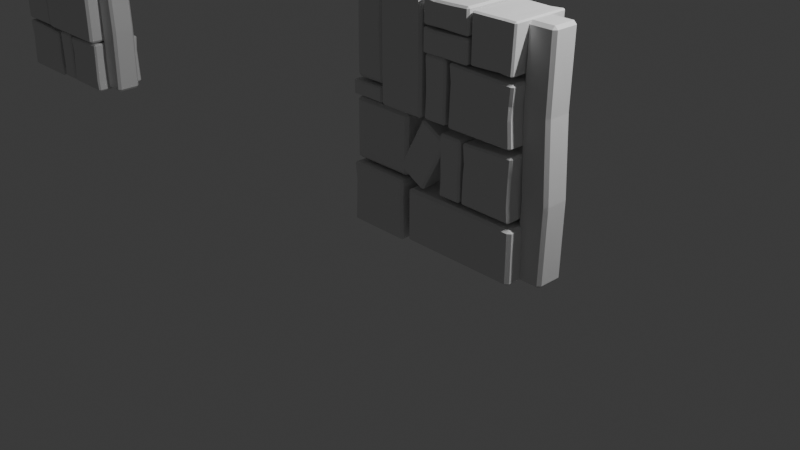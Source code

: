 # Source: House_Models.blend  (saved by Blender 4.5.87; exported with 4.5.12 LTS)
import bpy
from mathutils import Matrix  # noqa: F401  (used for matrix-valued properties, if any)

bpy.ops.wm.read_factory_settings(use_empty=True)
scene = bpy.context.scene
scene.name = 'Scene'

# ---- collections
col_collection = bpy.data.collections.new('Collection'); scene.collection.children.link(col_collection)
col_beams = bpy.data.collections.new('Beams'); scene.collection.children.link(col_beams)
col_plaster_wall_modules = bpy.data.collections.new('Plaster_Wall_Modules'); scene.collection.children.link(col_plaster_wall_modules)
col_stone_walls = bpy.data.collections.new('Stone_Walls'); scene.collection.children.link(col_stone_walls)

# ---- materials (node trees are filled in below, after node groups)
mat_material = bpy.data.materials.new('Material')
mat_material.alpha_threshold = 0.0
mat_material.roughness = 0.5
mat_material.line_color = (0.0, 0.0, 0.0, 1.0)

# ---- material node trees
mat_material.use_nodes = True; mat_material.node_tree.nodes.clear()
_N = mat_material.node_tree.nodes; _L = mat_material.node_tree.links
n0 = _N.new('ShaderNodeOutputMaterial'); n0.name = 'Material Output'; n0.location = (200, 100)
n1 = _N.new('ShaderNodeBsdfPrincipled'); n1.name = 'Principled BSDF'; n1.location = (-200, 100)
n1.inputs[3].default_value = 1.45
_L.new(n1.outputs[0], n0.inputs[0])
n0.is_active_output = True

# ---- world
world_world = bpy.data.worlds.new('World'); scene.world = world_world
world_world.use_nodes = True; world_world.node_tree.nodes.clear()
_N = world_world.node_tree.nodes; _L = world_world.node_tree.links
n0 = _N.new('ShaderNodeOutputWorld'); n0.name = 'World Output'; n0.location = (200, 100)
n1 = _N.new('ShaderNodeBackground'); n1.name = 'Background'; n1.location = (-200, 100)
n1.inputs[0].default_value = (0.05088, 0.05088, 0.05088, 1.0)
_L.new(n1.outputs[0], n0.inputs[0])
n0.is_active_output = True
world_world.color = (0.05088, 0.05088, 0.05088)
world_world.sun_shadow_jitter_overblur = 0.0

# ---- cameras
cam_camera = bpy.data.cameras.new('Camera')
cam_camera.clip_end = 100.0
cam_camera.ortho_scale = 7.314

# ---- lights
light_light = bpy.data.lights.new('Light', 'POINT')
light_light.energy = 1000.0
light_light.shadow_soft_size = 0.1

# ---- meshes
me_cube = bpy.data.meshes.new('Cube')
me_cube.from_pydata([(0.1492, 0.1183, 2.331), (0.1174, 0.1501, 2.331), (0.1182, 0.1182, 2.363), (0.1182, 0.1182, -0.03707), (0.1188, 0.1501, -0.00524), (0.1506, 0.1183, -0.005245), (0.1176, -0.1499, 2.331), (0.1494, -0.1181, 2.331), (0.1182, -0.1182, 2.363), (0.1508, -0.1181, -0.005249), (0.119, -0.1499, -0.00524), (0.1182, -0.1182, -0.03707), (-0.1508, 0.1181, 2.331), (-0.1182, 0.1182, 2.363), (-0.119, 0.1499, 2.331), (-0.1494, 0.1181, -0.005245), (-0.1176, 0.1499, -0.00524), (-0.1182, 0.1182, -0.03707), (-0.1506, -0.1183, 2.331), (-0.1188, -0.1501, 2.331), (-0.1182, -0.1182, 2.363), (-0.1492, -0.1183, -0.00525), (-0.1182, -0.1182, -0.03707), (-0.1174, -0.1501, -0.00524), (0.1306, 0.1204, 1.569), (0.09819, 0.1517, 1.568), (0.1327, 0.1523, 0.7684), (0.1651, 0.121, 0.7698), (-0.09819, -0.1517, 0.7582), (-0.1306, -0.1204, 0.7568), (-0.1651, -0.121, 1.556), (-0.1327, -0.1523, 1.557), (0.1033, -0.1483, 1.568), (0.1346, -0.1159, 1.569), (0.1691, -0.1153, 0.7698), (0.1378, -0.1477, 0.7684), (-0.1378, 0.1477, 1.557), (-0.1691, 0.1153, 1.556), (-0.1346, 0.1159, 0.7568), (-0.1033, 0.1483, 0.7582)], [], [(0, 1, 2), (3, 4, 5), (6, 7, 8), (9, 10, 11), (12, 13, 14), (15, 16, 17), (18, 19, 20), (21, 22, 23), (17, 22, 21, 15), (3, 17, 16, 4), (27, 5, 4, 26), (31, 19, 18, 30), (35, 10, 9, 34), (39, 16, 15, 38), (8, 20, 19, 6), (2, 8, 7, 0), (22, 11, 10, 23), (20, 13, 12, 18), (13, 2, 1, 14), (11, 3, 5, 9), (0, 24, 25, 1), (24, 27, 26, 25), (23, 28, 29, 21), (28, 31, 30, 29), (6, 32, 33, 7), (32, 35, 34, 33), (14, 36, 37, 12), (36, 39, 38, 37), (24, 0, 7, 33), (2, 13, 20, 8), (36, 14, 1, 25), (16, 39, 26, 4), (5, 27, 34, 9), (17, 3, 11, 22), (32, 6, 19, 31), (10, 35, 28, 23), (30, 18, 12, 37), (21, 29, 38, 15), (27, 24, 33, 34), (39, 36, 25, 26), (29, 30, 37, 38), (35, 32, 31, 28)])
_uv = me_cube.uv_layers.new(name='UVMap')
_uv.uv.foreach_set('vector', [0.6217, 0.5265, 0.6232, 0.4748, 0.6515, 0.5265, 0.3485, 0.5265, 0.3768, 0.4748, 0.3783, 0.5265, 0.6232, 0.7752, 0.6217, 0.7235, 0.6515, 0.7235, 0.3783, 0.7235, 0.3768, 0.7752, 0.3485, 0.7235, 0.875, 0.5266, 0.8485, 0.5265, 0.8491, 0.5, 0.125, 0.5266, 0.152, 0.5, 0.1515, 0.5265, 0.875, 0.7236, 0.849, 0.75, 0.8485, 0.7235, 0.1251, 0.7235, 0.1515, 0.7235, 0.1522, 0.75, 0.1515, 0.5265, 0.1515, 0.7235, 0.1251, 0.7235, 0.125, 0.5266, 0.3485, 0.5265, 0.1515, 0.5265, 0.152, 0.5, 0.3768, 0.4748, 0.4583, 0.5265, 0.3783, 0.5265, 0.3768, 0.4748, 0.4583, 0.4734, 0.5418, 0.0, 0.6218, 0.0, 0.6217, 0.02653, 0.5417, 0.02653, 0.4583, 0.7766, 0.3768, 0.7752, 0.3783, 0.7235, 0.4583, 0.7235, 0.4583, 0.2766, 0.3783, 0.2765, 0.3783, 0.2235, 0.4583, 0.2235, 0.6515, 0.7235, 0.8485, 0.7235, 0.849, 0.75, 0.6232, 0.7752, 0.6515, 0.5265, 0.6515, 0.7235, 0.6217, 0.7235, 0.6217, 0.5265, 0.1515, 0.7235, 0.3485, 0.7235, 0.3768, 0.7752, 0.1522, 0.75, 0.8485, 0.7235, 0.8485, 0.5265, 0.875, 0.5266, 0.875, 0.7236, 0.8485, 0.5265, 0.6515, 0.5265, 0.6232, 0.4748, 0.8491, 0.5, 0.3485, 0.7235, 0.3485, 0.5265, 0.3783, 0.5265, 0.3783, 0.7235, 0.6217, 0.5265, 0.5417, 0.5265, 0.5417, 0.4734, 0.6232, 0.4748, 0.5417, 0.5265, 0.4583, 0.5265, 0.4583, 0.4734, 0.5417, 0.4734, 0.3784, 0.0, 0.4583, 0.0, 0.4583, 0.02653, 0.3783, 0.02653, 0.4583, 0.0, 0.5418, 0.0, 0.5417, 0.02653, 0.4583, 0.02653, 0.6232, 0.7752, 0.5417, 0.7766, 0.5417, 0.7235, 0.6217, 0.7235, 0.5417, 0.7766, 0.4583, 0.7766, 0.4583, 0.7235, 0.5417, 0.7235, 0.6217, 0.2765, 0.5417, 0.2766, 0.5417, 0.2235, 0.6217, 0.2235, 0.5417, 0.2766, 0.4583, 0.2766, 0.4583, 0.2235, 0.5417, 0.2235, 0.5417, 0.5265, 0.6217, 0.5265, 0.6217, 0.7235, 0.5417, 0.7235, 0.6515, 0.5265, 0.8485, 0.5265, 0.8485, 0.7235, 0.6515, 0.7235, 0.5417, 0.2766, 0.6217, 0.2765, 0.6232, 0.4748, 0.5417, 0.4734, 0.3783, 0.2765, 0.4583, 0.2766, 0.4583, 0.4734, 0.3768, 0.4748, 0.3783, 0.5265, 0.4583, 0.5265, 0.4583, 0.7235, 0.3783, 0.7235, 0.1515, 0.5265, 0.3485, 0.5265, 0.3485, 0.7235, 0.1515, 0.7235, 0.5417, 0.7766, 0.6232, 0.7752, 0.6217, 0.9735, 0.5417, 0.9734, 0.3768, 0.7752, 0.4583, 0.7766, 0.4583, 0.9734, 0.3783, 0.9735, 0.5417, 0.02653, 0.6217, 0.02653, 0.6217, 0.2235, 0.5417, 0.2235, 0.3783, 0.02653, 0.4583, 0.02653, 0.4583, 0.2235, 0.3783, 0.2235, 0.4583, 0.5265, 0.5417, 0.5265, 0.5417, 0.7235, 0.4583, 0.7235, 0.4583, 0.2766, 0.5417, 0.2766, 0.5417, 0.4734, 0.4583, 0.4734, 0.4583, 0.02653, 0.5417, 0.02653, 0.5417, 0.2235, 0.4583, 0.2235, 0.4583, 0.7766, 0.5417, 0.7766, 0.5417, 0.9734, 0.4583, 0.9734])
me_cube.materials.append(mat_material)
me_cube.use_mirror_vertex_groups = False
me_cube.update()
me_cube_001 = bpy.data.meshes.new('Cube.001')
me_cube_001.from_pydata([(0.1492, 0.1183, 0.7952), (0.1174, 0.1501, 0.7952), (0.1182, 0.1182, 0.827), (0.1182, 0.1182, -0.01328), (0.1188, 0.1501, 0.01855), (0.1506, 0.1183, 0.01855), (0.1176, -0.1499, 0.7952), (0.1494, -0.1181, 0.7952), (0.1182, -0.1182, 0.827), (0.1508, -0.1181, 0.01854), (0.119, -0.1499, 0.01855), (0.1182, -0.1182, -0.01328), (-0.1508, 0.1181, 0.7952), (-0.1182, 0.1182, 0.827), (-0.119, 0.1499, 0.7952), (-0.1494, 0.1181, 0.01855), (-0.1176, 0.1499, 0.01855), (-0.1182, 0.1182, -0.01328), (-0.1506, -0.1183, 0.7952), (-0.1188, -0.1501, 0.7952), (-0.1182, -0.1182, 0.827), (-0.1492, -0.1183, 0.01854), (-0.1182, -0.1182, -0.01328), (-0.1174, -0.1501, 0.01855)], [], [(0, 1, 2), (3, 4, 5), (6, 7, 8), (9, 10, 11), (12, 13, 14), (15, 16, 17), (18, 19, 20), (21, 22, 23), (17, 22, 21, 15), (3, 17, 16, 4), (0, 5, 4, 1), (8, 20, 19, 6), (2, 8, 7, 0), (22, 11, 10, 23), (20, 13, 12, 18), (13, 2, 1, 14), (11, 3, 5, 9), (23, 19, 18, 21), (6, 10, 9, 7), (14, 16, 15, 12), (2, 13, 20, 8), (16, 14, 1, 4), (5, 0, 7, 9), (17, 3, 11, 22), (10, 6, 19, 23), (21, 18, 12, 15)])
_uv = me_cube_001.uv_layers.new(name='UVMap')
_uv.uv.foreach_set('vector', [0.6217, 0.5265, 0.6232, 0.4748, 0.6515, 0.5265, 0.3485, 0.5265, 0.3768, 0.4748, 0.3783, 0.5265, 0.6232, 0.7752, 0.6217, 0.7235, 0.6515, 0.7235, 0.3783, 0.7235, 0.3768, 0.7752, 0.3485, 0.7235, 0.875, 0.5266, 0.8485, 0.5265, 0.8491, 0.5, 0.125, 0.5266, 0.152, 0.5, 0.1515, 0.5265, 0.875, 0.7236, 0.849, 0.75, 0.8485, 0.7235, 0.1251, 0.7235, 0.1515, 0.7235, 0.1522, 0.75, 0.1515, 0.5265, 0.1515, 0.7235, 0.1251, 0.7235, 0.125, 0.5266, 0.3485, 0.5265, 0.1515, 0.5265, 0.152, 0.5, 0.3768, 0.4748, 0.6217, 0.5265, 0.3783, 0.5265, 0.3768, 0.4748, 0.6232, 0.4748, 0.6515, 0.7235, 0.8485, 0.7235, 0.849, 0.75, 0.6232, 0.7752, 0.6515, 0.5265, 0.6515, 0.7235, 0.6217, 0.7235, 0.6217, 0.5265, 0.1515, 0.7235, 0.3485, 0.7235, 0.3768, 0.7752, 0.1522, 0.75, 0.8485, 0.7235, 0.8485, 0.5265, 0.875, 0.5266, 0.875, 0.7236, 0.8485, 0.5265, 0.6515, 0.5265, 0.6232, 0.4748, 0.8491, 0.5, 0.3485, 0.7235, 0.3485, 0.5265, 0.3783, 0.5265, 0.3783, 0.7235, 0.3784, 0.0, 0.6218, 0.0, 0.6217, 0.02653, 0.3783, 0.02653, 0.6232, 0.7752, 0.3768, 0.7752, 0.3783, 0.7235, 0.6217, 0.7235, 0.6217, 0.2765, 0.3783, 0.2765, 0.3783, 0.2235, 0.6217, 0.2235, 0.6515, 0.5265, 0.8485, 0.5265, 0.8485, 0.7235, 0.6515, 0.7235, 0.3783, 0.2765, 0.6217, 0.2765, 0.6232, 0.4748, 0.3768, 0.4748, 0.3783, 0.5265, 0.6217, 0.5265, 0.6217, 0.7235, 0.3783, 0.7235, 0.1515, 0.5265, 0.3485, 0.5265, 0.3485, 0.7235, 0.1515, 0.7235, 0.3768, 0.7752, 0.6232, 0.7752, 0.6217, 0.9735, 0.3783, 0.9735, 0.3783, 0.02653, 0.6217, 0.02653, 0.6217, 0.2235, 0.3783, 0.2235])
me_cube_001.materials.append(mat_material)
me_cube_001.use_mirror_vertex_groups = False
me_cube_001.update()
me_cube_003 = bpy.data.meshes.new('Cube.003')
me_cube_003.from_pydata([(0.1492, 0.1183, 6.175), (0.1174, 0.1501, 6.175), (0.1182, 0.1182, 6.207), (0.1182, 0.1182, -0.02947), (0.1188, 0.1501, 0.002361), (0.1506, 0.1183, 0.002356), (0.1176, -0.1499, 6.175), (0.1494, -0.1181, 6.175), (0.1182, -0.1182, 6.207), (0.1508, -0.1181, 0.002352), (0.119, -0.1499, 0.002361), (0.1182, -0.1182, -0.02947), (-0.1508, 0.1181, 6.175), (-0.1182, 0.1182, 6.207), (-0.119, 0.1499, 6.175), (-0.1494, 0.1181, 0.002355), (-0.1176, 0.1499, 0.002361), (-0.1182, 0.1182, -0.02947), (-0.1506, -0.1183, 6.175), (-0.1188, -0.1501, 6.175), (-0.1182, -0.1182, 6.207), (-0.1492, -0.1183, 0.002351), (-0.1182, -0.1182, -0.02947), (-0.1174, -0.1501, 0.002361), (0.1235, 0.1214, 4.121), (0.1737, 0.1183, 2.064), (0.1419, 0.1501, 2.063), (0.09098, 0.1526, 4.12), (-0.09418, -0.1501, 2.057), (-0.1387, -0.1526, 4.114), (-0.1712, -0.1214, 4.114), (-0.126, -0.1183, 2.057), (0.09753, -0.1474, 4.12), (0.1421, -0.1499, 2.063), (0.1739, -0.1181, 2.064), (0.1287, -0.1149, 4.121), (-0.1452, 0.1474, 4.114), (-0.09438, 0.1499, 2.057), (-0.1262, 0.1181, 2.057), (-0.1764, 0.1149, 4.114)], [], [(0, 1, 2), (3, 4, 5), (6, 7, 8), (9, 10, 11), (12, 13, 14), (15, 16, 17), (18, 19, 20), (21, 22, 23), (17, 22, 21, 15), (3, 17, 16, 4), (25, 5, 4, 26), (8, 20, 19, 6), (2, 8, 7, 0), (22, 11, 10, 23), (20, 13, 12, 18), (13, 2, 1, 14), (11, 3, 5, 9), (29, 19, 18, 30), (33, 10, 9, 34), (37, 16, 15, 38), (2, 13, 20, 8), (36, 14, 1, 27), (24, 0, 7, 35), (17, 3, 11, 22), (32, 6, 19, 29), (30, 18, 12, 39), (21, 31, 38, 15), (31, 30, 39, 38), (10, 33, 28, 23), (33, 32, 29, 28), (5, 25, 34, 9), (25, 24, 35, 34), (16, 37, 26, 4), (37, 36, 27, 26), (14, 36, 39, 12), (36, 37, 38, 39), (6, 32, 35, 7), (32, 33, 34, 35), (23, 28, 31, 21), (28, 29, 30, 31), (0, 24, 27, 1), (24, 25, 26, 27)])
_uv = me_cube_003.uv_layers.new(name='UVMap')
_uv.uv.foreach_set('vector', [0.6217, 0.5265, 0.6232, 0.4748, 0.6515, 0.5265, 0.3485, 0.5265, 0.3768, 0.4748, 0.3783, 0.5265, 0.6232, 0.7752, 0.6217, 0.7235, 0.6515, 0.7235, 0.3783, 0.7235, 0.3768, 0.7752, 0.3485, 0.7235, 0.875, 0.5266, 0.8485, 0.5265, 0.8491, 0.5, 0.125, 0.5266, 0.152, 0.5, 0.1515, 0.5265, 0.875, 0.7236, 0.849, 0.75, 0.8485, 0.7235, 0.1251, 0.7235, 0.1515, 0.7235, 0.1522, 0.75, 0.1515, 0.5265, 0.1515, 0.7235, 0.1251, 0.7235, 0.125, 0.5266, 0.3485, 0.5265, 0.1515, 0.5265, 0.152, 0.5, 0.3768, 0.4748, 0.4594, 0.5265, 0.3783, 0.5265, 0.3768, 0.4748, 0.459, 0.4748, 0.6515, 0.7235, 0.8485, 0.7235, 0.849, 0.75, 0.6232, 0.7752, 0.6515, 0.5265, 0.6515, 0.7235, 0.6217, 0.7235, 0.6217, 0.5265, 0.1515, 0.7235, 0.3485, 0.7235, 0.3768, 0.7752, 0.1522, 0.75, 0.8485, 0.7235, 0.8485, 0.5265, 0.875, 0.5266, 0.875, 0.7236, 0.8485, 0.5265, 0.6515, 0.5265, 0.6232, 0.4748, 0.8491, 0.5, 0.3485, 0.7235, 0.3485, 0.5265, 0.3783, 0.5265, 0.3783, 0.7235, 0.5407, 0.0, 0.6218, 0.0, 0.6217, 0.02653, 0.5406, 0.02653, 0.459, 0.7752, 0.3768, 0.7752, 0.3783, 0.7235, 0.4594, 0.7235, 0.4595, 0.2765, 0.3783, 0.2765, 0.3783, 0.2235, 0.4595, 0.2235, 0.6515, 0.5265, 0.8485, 0.5265, 0.8485, 0.7235, 0.6515, 0.7235, 0.5406, 0.2765, 0.6217, 0.2765, 0.6232, 0.4748, 0.5411, 0.4748, 0.5405, 0.5265, 0.6217, 0.5265, 0.6217, 0.7235, 0.5405, 0.7235, 0.1515, 0.5265, 0.3485, 0.5265, 0.3485, 0.7235, 0.1515, 0.7235, 0.5411, 0.7752, 0.6232, 0.7752, 0.6217, 0.9735, 0.5406, 0.9735, 0.5406, 0.02653, 0.6217, 0.02653, 0.6217, 0.2235, 0.5406, 0.2235, 0.3783, 0.02653, 0.4595, 0.02653, 0.4595, 0.2235, 0.3783, 0.2235, 0.4595, 0.02653, 0.5406, 0.02653, 0.5406, 0.2235, 0.4595, 0.2235, 0.3768, 0.7752, 0.459, 0.7752, 0.4595, 0.9735, 0.3783, 0.9735, 0.459, 0.7752, 0.5411, 0.7752, 0.5406, 0.9735, 0.4595, 0.9735, 0.3783, 0.5265, 0.4594, 0.5265, 0.4594, 0.7235, 0.3783, 0.7235, 0.4594, 0.5265, 0.5405, 0.5265, 0.5405, 0.7235, 0.4594, 0.7235, 0.3783, 0.2765, 0.4595, 0.2765, 0.459, 0.4748, 0.3768, 0.4748, 0.4595, 0.2765, 0.5406, 0.2765, 0.5411, 0.4748, 0.459, 0.4748, 0.6217, 0.2765, 0.5406, 0.2765, 0.5406, 0.2235, 0.6217, 0.2235, 0.5406, 0.2765, 0.4595, 0.2765, 0.4595, 0.2235, 0.5406, 0.2235, 0.6232, 0.7752, 0.5411, 0.7752, 0.5405, 0.7235, 0.6217, 0.7235, 0.5411, 0.7752, 0.459, 0.7752, 0.4594, 0.7235, 0.5405, 0.7235, 0.3784, 0.0, 0.4595, 0.0, 0.4595, 0.02653, 0.3783, 0.02653, 0.4595, 0.0, 0.5407, 0.0, 0.5406, 0.02653, 0.4595, 0.02653, 0.6217, 0.5265, 0.5405, 0.5265, 0.5411, 0.4748, 0.6232, 0.4748, 0.5405, 0.5265, 0.4594, 0.5265, 0.459, 0.4748, 0.5411, 0.4748])
me_cube_003.materials.append(mat_material)
me_cube_003.use_mirror_vertex_groups = False
me_cube_003.update()
me_plane = bpy.data.meshes.new('Plane')
me_plane.from_pydata([(-1.0, 4.371e-08, -1.0), (1.0, 4.371e-08, -1.0), (-1.0, -4.371e-08, 1.0), (1.0, -4.371e-08, 1.0)], [], [(0, 1, 3, 2)])
_uv = me_plane.uv_layers.new(name='UVMap')
_uv.uv.foreach_set('vector', [0.0, 0.0, 1.0, 0.0, 1.0, 1.0, 0.0, 1.0])
me_plane.update()
me_plane_001 = bpy.data.meshes.new('Plane.001')
me_plane_001.from_pydata([(-0.382, 1.67e-08, -0.9347), (0.382, 1.67e-08, -0.9347), (-0.382, -1.67e-08, 0.9347), (0.382, -1.67e-08, 0.9347)], [], [(0, 1, 3, 2)])
_uv = me_plane_001.uv_layers.new(name='UVMap')
_uv.uv.foreach_set('vector', [0.0, 0.0, 1.0, 0.0, 1.0, 1.0, 0.0, 1.0])
me_plane_001.update()
me_cube_002 = bpy.data.meshes.new('Cube.002')
me_cube_002.from_pydata([(-0.3157, -0.3157, -0.3157), (-0.3158, -0.3167, 0.2878), (-0.3157, 0.3157, -0.3157), (-0.3158, 0.3147, 0.2878), (0.3157, -0.3157, -0.3157), (0.3157, -0.3157, 0.3157), (0.3157, 0.3157, -0.3157), (0.3157, 0.3157, 0.3157), (-0.3132, -0.3111, -0.03808), (-0.311, -0.3023, 0.08798), (-0.3018, 0.3115, 0.08798), (-0.3038, 0.3203, -0.03808), (0.311, 0.3023, 0.1225), (0.3132, 0.3111, -0.1724), (0.3018, -0.3115, 0.1225), (0.3038, -0.3203, -0.1724)], [], [(9, 1, 3, 10), (10, 3, 7, 12), (12, 7, 5, 14), (14, 5, 1, 9), (2, 6, 4, 0), (7, 3, 1, 5), (4, 15, 8, 0), (15, 14, 9, 8), (6, 13, 15, 4), (13, 12, 14, 15), (2, 11, 13, 6), (11, 10, 12, 13), (0, 8, 11, 2), (8, 9, 10, 11)])
_uv = me_cube_002.uv_layers.new(name='UVMap')
_uv.uv.foreach_set('vector', [0.5417, 0.0, 0.625, 0.0, 0.625, 0.25, 0.5417, 0.25, 0.5417, 0.25, 0.625, 0.25, 0.625, 0.5, 0.5417, 0.5, 0.5417, 0.5, 0.625, 0.5, 0.625, 0.75, 0.5417, 0.75, 0.5417, 0.75, 0.625, 0.75, 0.625, 1.0, 0.5417, 1.0, 0.125, 0.5, 0.375, 0.5, 0.375, 0.75, 0.125, 0.75, 0.625, 0.5, 0.875, 0.5, 0.875, 0.75, 0.625, 0.75, 0.375, 0.75, 0.4583, 0.75, 0.4583, 1.0, 0.375, 1.0, 0.4583, 0.75, 0.5417, 0.75, 0.5417, 1.0, 0.4583, 1.0, 0.375, 0.5, 0.4583, 0.5, 0.4583, 0.75, 0.375, 0.75, 0.4583, 0.5, 0.5417, 0.5, 0.5417, 0.75, 0.4583, 0.75, 0.375, 0.25, 0.4583, 0.25, 0.4583, 0.5, 0.375, 0.5, 0.4583, 0.25, 0.5417, 0.25, 0.5417, 0.5, 0.4583, 0.5, 0.375, 0.0, 0.4583, 0.0, 0.4583, 0.25, 0.375, 0.25, 0.4583, 0.0, 0.5417, 0.0, 0.5417, 0.25, 0.4583, 0.25])
me_cube_002.update()
me_cube_004 = bpy.data.meshes.new('Cube.004')
me_cube_004.from_pydata([(-0.5509, -0.3157, -0.3157), (-0.5509, -0.3157, 0.3157), (-0.5509, 0.3157, -0.3157), (-0.5509, 0.3157, 0.3157), (0.5509, -0.3157, -0.3157), (0.5509, -0.3157, 0.3157), (0.5509, 0.3157, -0.3157), (0.5509, 0.3157, 0.3157), (0.1924, 0.3182, -0.3127), (-0.1749, 0.3182, -0.3127), (-0.1936, 0.3132, 0.3184), (0.1737, 0.3132, 0.3184), (-0.1737, -0.3132, -0.3184), (0.1936, -0.3132, -0.3184), (0.1749, -0.3182, 0.3127), (-0.1924, -0.3182, 0.3127)], [], [(0, 1, 3, 2), (8, 11, 7, 6), (6, 7, 5, 4), (12, 15, 1, 0), (8, 6, 4, 13), (10, 3, 1, 15), (7, 11, 14, 5), (11, 10, 15, 14), (2, 9, 12, 0), (9, 8, 13, 12), (4, 5, 14, 13), (13, 14, 15, 12), (2, 3, 10, 9), (9, 10, 11, 8)])
_uv = me_cube_004.uv_layers.new(name='UVMap')
_uv.uv.foreach_set('vector', [0.375, 0.0, 0.625, 0.0, 0.625, 0.25, 0.375, 0.25, 0.375, 0.4167, 0.625, 0.4167, 0.625, 0.5, 0.375, 0.5, 0.375, 0.5, 0.625, 0.5, 0.625, 0.75, 0.375, 0.75, 0.375, 0.9167, 0.625, 0.9167, 0.625, 1.0, 0.375, 1.0, 0.2917, 0.5, 0.375, 0.5, 0.375, 0.75, 0.2917, 0.75, 0.7917, 0.5, 0.875, 0.5, 0.875, 0.75, 0.7917, 0.75, 0.625, 0.5, 0.7083, 0.5, 0.7083, 0.75, 0.625, 0.75, 0.7083, 0.5, 0.7917, 0.5, 0.7917, 0.75, 0.7083, 0.75, 0.125, 0.5, 0.2083, 0.5, 0.2083, 0.75, 0.125, 0.75, 0.2083, 0.5, 0.2917, 0.5, 0.2917, 0.75, 0.2083, 0.75, 0.375, 0.75, 0.625, 0.75, 0.625, 0.8333, 0.375, 0.8333, 0.375, 0.8333, 0.625, 0.8333, 0.625, 0.9167, 0.375, 0.9167, 0.375, 0.25, 0.625, 0.25, 0.625, 0.3333, 0.375, 0.3333, 0.375, 0.3333, 0.625, 0.3333, 0.625, 0.4167, 0.375, 0.4167])
me_cube_004.update()
me_cube_005 = bpy.data.meshes.new('Cube.005')
me_cube_005.from_pydata([(-0.2697, -0.3157, -0.1298), (-0.2697, -0.3157, 0.1298), (-0.2697, 0.3157, -0.1298), (-0.2697, 0.3157, 0.1298), (0.2697, -0.3157, -0.1298), (0.2697, -0.3157, 0.1298), (0.2697, 0.3157, -0.1298), (0.2697, 0.3157, 0.1298), (0.1215, 0.3177, -0.1208), (-0.04343, 0.3176, -0.1161), (-0.1363, 0.3137, 0.1262), (0.0583, 0.3137, 0.1309), (-0.04343, -0.3137, -0.1262), (0.1215, -0.3137, -0.1309), (0.0583, -0.3177, 0.1208), (-0.1363, -0.3176, 0.1161)], [], [(0, 1, 3, 2), (8, 11, 7, 6), (6, 7, 5, 4), (12, 15, 1, 0), (8, 6, 4, 13), (10, 3, 1, 15), (7, 11, 14, 5), (11, 10, 15, 14), (2, 9, 12, 0), (9, 8, 13, 12), (4, 5, 14, 13), (13, 14, 15, 12), (2, 3, 10, 9), (9, 10, 11, 8)])
_uv = me_cube_005.uv_layers.new(name='UVMap')
_uv.uv.foreach_set('vector', [0.375, 0.0, 0.625, 0.0, 0.625, 0.25, 0.375, 0.25, 0.375, 0.4167, 0.625, 0.4167, 0.625, 0.5, 0.375, 0.5, 0.375, 0.5, 0.625, 0.5, 0.625, 0.75, 0.375, 0.75, 0.375, 0.9167, 0.625, 0.9167, 0.625, 1.0, 0.375, 1.0, 0.2917, 0.5, 0.375, 0.5, 0.375, 0.75, 0.2917, 0.75, 0.7917, 0.5, 0.875, 0.5, 0.875, 0.75, 0.7917, 0.75, 0.625, 0.5, 0.7083, 0.5, 0.7083, 0.75, 0.625, 0.75, 0.7083, 0.5, 0.7917, 0.5, 0.7917, 0.75, 0.7083, 0.75, 0.125, 0.5, 0.2083, 0.5, 0.2083, 0.75, 0.125, 0.75, 0.2083, 0.5, 0.2917, 0.5, 0.2917, 0.75, 0.2083, 0.75, 0.375, 0.75, 0.625, 0.75, 0.625, 0.8333, 0.375, 0.8333, 0.375, 0.8333, 0.625, 0.8333, 0.625, 0.9167, 0.375, 0.9167, 0.375, 0.25, 0.625, 0.25, 0.625, 0.3333, 0.375, 0.3333, 0.375, 0.3333, 0.625, 0.3333, 0.625, 0.4167, 0.375, 0.4167])
me_cube_005.update()

# ---- objects
ob_light = bpy.data.objects.new('Light', light_light)
ob_camera = bpy.data.objects.new('Camera', cam_camera)
ob_cube = bpy.data.objects.new('Cube', me_cube)
ob_cube_001 = bpy.data.objects.new('Cube.001', me_cube_001)
ob_cube_002 = bpy.data.objects.new('Cube.002', me_cube_003)
ob_cube_085 = bpy.data.objects.new('Cube.085', me_cube_003)
ob_cube_086 = bpy.data.objects.new('Cube.086', me_cube)
ob_plane = bpy.data.objects.new('Plane', me_plane)
ob_cube_003 = bpy.data.objects.new('Cube.003', me_cube)
ob_cube_005 = bpy.data.objects.new('Cube.005', me_cube)
ob_cube_006 = bpy.data.objects.new('Cube.006', me_cube)
ob_cube_007 = bpy.data.objects.new('Cube.007', me_cube)
ob_cube_008 = bpy.data.objects.new('Cube.008', me_cube_001)
ob_cube_009 = bpy.data.objects.new('Cube.009', me_cube_001)
ob_cube_010 = bpy.data.objects.new('Cube.010', me_cube_001)
ob_plane_001 = bpy.data.objects.new('Plane.001', me_plane_001)
ob_plane_002 = bpy.data.objects.new('Plane.002', me_plane)
ob_cube_011 = bpy.data.objects.new('Cube.011', me_cube)
ob_cube_013 = bpy.data.objects.new('Cube.013', me_cube)
ob_cube_014 = bpy.data.objects.new('Cube.014', me_cube)
ob_cube_017 = bpy.data.objects.new('Cube.017', me_cube_001)
ob_plane_003 = bpy.data.objects.new('Plane.003', me_plane_001)
ob_cube_012 = bpy.data.objects.new('Cube.012', me_cube_001)
ob_cube_015 = bpy.data.objects.new('Cube.015', me_cube_001)
ob_cube_016 = bpy.data.objects.new('Cube.016', me_cube_001)
ob_plane_004 = bpy.data.objects.new('Plane.004', me_plane)
ob_cube_018 = bpy.data.objects.new('Cube.018', me_cube)
ob_cube_019 = bpy.data.objects.new('Cube.019', me_cube)
ob_cube_020 = bpy.data.objects.new('Cube.020', me_cube)
ob_cube_021 = bpy.data.objects.new('Cube.021', me_cube_001)
ob_plane_005 = bpy.data.objects.new('Plane.005', me_plane_001)
ob_cube_022 = bpy.data.objects.new('Cube.022', me_cube_001)
ob_cube_023 = bpy.data.objects.new('Cube.023', me_cube_001)
ob_cube_024 = bpy.data.objects.new('Cube.024', me_cube_001)
ob_cube_025 = bpy.data.objects.new('Cube.025', me_cube_001)
ob_cube_026 = bpy.data.objects.new('Cube.026', me_cube_001)
ob_plane_006 = bpy.data.objects.new('Plane.006', me_plane)
ob_cube_027 = bpy.data.objects.new('Cube.027', me_cube)
ob_cube_028 = bpy.data.objects.new('Cube.028', me_cube)
ob_plane_007 = bpy.data.objects.new('Plane.007', me_plane)
ob_cube_029 = bpy.data.objects.new('Cube.029', me_cube)
ob_cube_030 = bpy.data.objects.new('Cube.030', me_cube)
ob_plane_008 = bpy.data.objects.new('Plane.008', me_plane)
ob_cube_004 = bpy.data.objects.new('Cube.004', me_cube)
ob_cube_068 = bpy.data.objects.new('Cube.068', me_cube)
ob_cube_069 = bpy.data.objects.new('Cube.069', me_cube)
ob_cube_070 = bpy.data.objects.new('Cube.070', me_cube_001)
ob_plane_009 = bpy.data.objects.new('Plane.009', me_plane_001)
ob_cube_071 = bpy.data.objects.new('Cube.071', me_cube_001)
ob_cube_072 = bpy.data.objects.new('Cube.072', me_cube_001)
ob_cube_073 = bpy.data.objects.new('Cube.073', me_cube_001)
ob_plane_010 = bpy.data.objects.new('Plane.010', me_plane)
ob_cube_074 = bpy.data.objects.new('Cube.074', me_cube)
ob_cube_075 = bpy.data.objects.new('Cube.075', me_cube)
ob_cube_076 = bpy.data.objects.new('Cube.076', me_cube)
ob_cube_077 = bpy.data.objects.new('Cube.077', me_cube_001)
ob_plane_011 = bpy.data.objects.new('Plane.011', me_plane_001)
ob_cube_078 = bpy.data.objects.new('Cube.078', me_cube_001)
ob_cube_079 = bpy.data.objects.new('Cube.079', me_cube_001)
ob_cube_080 = bpy.data.objects.new('Cube.080', me_cube_001)
ob_cube_081 = bpy.data.objects.new('Cube.081', me_cube_001)
ob_cube_082 = bpy.data.objects.new('Cube.082', me_cube_001)
ob_plane_012 = bpy.data.objects.new('Plane.012', me_plane)
ob_cube_083 = bpy.data.objects.new('Cube.083', me_cube)
ob_cube_084 = bpy.data.objects.new('Cube.084', me_cube)
ob_cube_033 = bpy.data.objects.new('Cube.033', me_cube_002)
ob_cube_034 = bpy.data.objects.new('Cube.034', me_cube_004)
ob_cube_035 = bpy.data.objects.new('Cube.035', me_cube_005)
ob_cube_036 = bpy.data.objects.new('Cube.036', me_cube_005)
ob_cube_037 = bpy.data.objects.new('Cube.037', me_cube_002)
ob_cube_038 = bpy.data.objects.new('Cube.038', me_cube_004)
ob_cube_039 = bpy.data.objects.new('Cube.039', me_cube_005)
ob_cube_040 = bpy.data.objects.new('Cube.040', me_cube_005)
ob_cube_041 = bpy.data.objects.new('Cube.041', me_cube_004)
ob_cube_042 = bpy.data.objects.new('Cube.042', me_cube_005)
ob_cube_043 = bpy.data.objects.new('Cube.043', me_cube_004)
ob_cube_031 = bpy.data.objects.new('Cube.031', me_cube)
ob_cube_032 = bpy.data.objects.new('Cube.032', me_cube_002)
ob_cube_044 = bpy.data.objects.new('Cube.044', me_cube_004)
ob_cube_045 = bpy.data.objects.new('Cube.045', me_cube_005)
ob_cube_046 = bpy.data.objects.new('Cube.046', me_cube_005)
ob_cube_047 = bpy.data.objects.new('Cube.047', me_cube_002)
ob_cube_049 = bpy.data.objects.new('Cube.049', me_cube_005)
ob_cube_050 = bpy.data.objects.new('Cube.050', me_cube_005)
ob_cube_051 = bpy.data.objects.new('Cube.051', me_cube_004)
ob_cube_052 = bpy.data.objects.new('Cube.052', me_cube_005)
ob_cube_053 = bpy.data.objects.new('Cube.053', me_cube_004)
ob_cube_054 = bpy.data.objects.new('Cube.054', me_cube)
ob_cube_048 = bpy.data.objects.new('Cube.048', me_cube_005)
ob_cube_055 = bpy.data.objects.new('Cube.055', me_cube_002)
ob_cube_056 = bpy.data.objects.new('Cube.056', me_cube_002)
ob_cube_057 = bpy.data.objects.new('Cube.057', me_cube_005)
ob_cube_058 = bpy.data.objects.new('Cube.058', me_cube_004)
ob_cube_059 = bpy.data.objects.new('Cube.059', me_cube_005)
ob_cube_060 = bpy.data.objects.new('Cube.060', me_cube_002)
ob_cube_061 = bpy.data.objects.new('Cube.061', me_cube_002)
ob_cube_062 = bpy.data.objects.new('Cube.062', me_cube_004)
ob_cube_063 = bpy.data.objects.new('Cube.063', me_cube_005)
ob_cube_064 = bpy.data.objects.new('Cube.064', me_cube_005)
ob_cube_065 = bpy.data.objects.new('Cube.065', me_cube_005)
ob_cube_066 = bpy.data.objects.new('Cube.066', me_cube_005)
ob_cube_067 = bpy.data.objects.new('Cube.067', me_cube_005)

# ---- transforms, parenting, visibility, modifiers, constraints
ob_light.location = (4.076, 1.005, 5.904)
ob_light.rotation_euler = (0.6503, 0.05522, 1.866)
ob_light.lock_rotations_4d = False
ob_light.empty_display_type = 'ARROWS'
ob_light.color = (0.0, 0.0, 0.0, 0.0)
ob_light.lineart.crease_threshold = 0.0
ob_camera.location = (7.359, -6.926, 4.958)
ob_camera.rotation_euler = (1.109, 0.0, 0.8149)
ob_camera.lock_rotations_4d = False
ob_camera.empty_display_type = 'ARROWS'
ob_camera.color = (0.0, 0.0, 0.0, 0.0)
ob_camera.display_type = 'WIRE'
ob_camera.lineart.crease_threshold = 0.0
ob_cube.location = (7.088, 0.0, -1.163)
ob_cube.lock_rotations_4d = False
ob_cube.empty_display_type = 'ARROWS'
ob_cube.lineart.crease_threshold = 0.0
ob_cube_001.location = (6.067, 5.715e-08, -1.187)
ob_cube_001.lock_rotations_4d = False
ob_cube_001.empty_display_type = 'ARROWS'
ob_cube_001.lineart.crease_threshold = 0.0
ob_cube_002.location = (8.46, 0.0, -1.171)
ob_cube_002.lock_rotations_4d = False
ob_cube_002.empty_display_type = 'ARROWS'
ob_cube_002.lineart.crease_threshold = 0.0
ob_cube_085.location = (2.29, -2.211e-06, 15.28)
ob_cube_085.rotation_euler = (-1.344e-07, 1.571, 0.0)
ob_cube_085.lock_rotations_4d = False
ob_cube_085.empty_display_type = 'ARROWS'
ob_cube_085.lineart.crease_threshold = 0.0
ob_cube_086.location = (2.379, -1.877e-06, 12.81)
ob_cube_086.lock_rotations_4d = False
ob_cube_086.empty_display_type = 'ARROWS'
ob_cube_086.lineart.crease_threshold = 0.0
ob_plane.location = (11.38, 0.0, 9.234)
ob_plane.scale = (1.0, 1.0, 1.25)
ob_cube_003.location = (12.35, 0.0, 8.052)
ob_cube_003.lock_rotations_4d = False
ob_cube_003.empty_display_type = 'ARROWS'
ob_cube_003.lineart.crease_threshold = 0.0
ob_cube_005.location = (11.74, 0.0, 8.066)
ob_cube_005.scale = (0.7509, 0.7509, 0.7509)
ob_cube_005.lock_rotations_4d = False
ob_cube_005.empty_display_type = 'ARROWS'
ob_cube_005.lineart.crease_threshold = 0.0
ob_cube_006.location = (10.94, 0.0, 9.813)
ob_cube_006.rotation_euler = (-3.821e-15, -3.142, 1.571)
ob_cube_006.scale = (0.7509, 0.7509, 0.7509)
ob_cube_006.lock_rotations_4d = False
ob_cube_006.empty_display_type = 'ARROWS'
ob_cube_006.lineart.crease_threshold = 0.0
ob_cube_007.location = (10.51, 0.0, 9.895)
ob_cube_007.rotation_euler = (1.571, -4.371e-08, 1.571)
ob_cube_007.scale = (0.7217, 0.7217, 0.7217)
ob_cube_007.lock_rotations_4d = False
ob_cube_007.empty_display_type = 'ARROWS'
ob_cube_007.lineart.crease_threshold = 0.0
ob_cube_008.location = (10.92, -4.902e-09, 9.992)
ob_cube_008.scale = (0.553, 0.553, 0.553)
ob_cube_008.lock_rotations_4d = False
ob_cube_008.empty_display_type = 'ARROWS'
ob_cube_008.lineart.crease_threshold = 0.0
ob_cube_009.location = (11.35, -4.902e-09, 9.992)
ob_cube_009.scale = (0.553, 0.553, 0.553)
ob_cube_009.lock_rotations_4d = False
ob_cube_009.empty_display_type = 'ARROWS'
ob_cube_009.lineart.crease_threshold = 0.0
ob_cube_010.location = (11.76, -4.902e-09, 9.992)
ob_cube_010.scale = (0.553, 0.553, 0.553)
ob_cube_010.lock_rotations_4d = False
ob_cube_010.empty_display_type = 'ARROWS'
ob_cube_010.lineart.crease_threshold = 0.0
ob_plane_001.location = (11.38, -0.05209, 8.948)
ob_plane_002.location = (8.079, 0.0, 9.234)
ob_plane_002.scale = (1.0, 1.0, 1.25)
ob_cube_011.location = (9.049, 0.0, 8.052)
ob_cube_011.lock_rotations_4d = False
ob_cube_011.empty_display_type = 'ARROWS'
ob_cube_011.lineart.crease_threshold = 0.0
ob_cube_013.location = (8.442, 0.0, 8.135)
ob_cube_013.rotation_euler = (0.0, -0.0, 1.571)
ob_cube_013.scale = (0.7509, 0.7509, 0.9423)
ob_cube_013.lock_rotations_4d = False
ob_cube_013.empty_display_type = 'ARROWS'
ob_cube_013.lineart.crease_threshold = 0.0
ob_cube_014.location = (7.644, 0.0, 10.33)
ob_cube_014.rotation_euler = (-3.821e-15, -3.142, 1.571)
ob_cube_014.scale = (0.7509, 0.7509, 0.9328)
ob_cube_014.lock_rotations_4d = False
ob_cube_014.empty_display_type = 'ARROWS'
ob_cube_014.lineart.crease_threshold = 0.0
ob_cube_017.location = (7.743, -4.902e-09, 9.992)
ob_cube_017.rotation_euler = (-1.344e-07, 1.571, 0.0)
ob_cube_017.scale = (0.7339, 0.7339, 0.7339)
ob_cube_017.lock_rotations_4d = False
ob_cube_017.empty_display_type = 'ARROWS'
ob_cube_017.lineart.crease_threshold = 0.0
ob_plane_003.location = (8.079, -0.05209, 9.267)
ob_plane_003.scale = (1.0, 1.0, 0.7806)
ob_cube_012.location = (7.743, -4.902e-09, 8.56)
ob_cube_012.rotation_euler = (-1.344e-07, 1.571, 0.0)
ob_cube_012.scale = (0.7339, 0.7339, 0.7339)
ob_cube_012.lock_rotations_4d = False
ob_cube_012.empty_display_type = 'ARROWS'
ob_cube_012.lineart.crease_threshold = 0.0
ob_cube_015.location = (7.068, -4.902e-09, 9.709)
ob_cube_015.rotation_euler = (-1.344e-07, 1.571, 0.0)
ob_cube_015.scale = (0.7339, 0.7339, 0.6332)
ob_cube_015.lock_rotations_4d = False
ob_cube_015.empty_display_type = 'ARROWS'
ob_cube_015.lineart.crease_threshold = 0.0
ob_cube_016.location = (8.477, 1.783e-07, 8.346)
ob_cube_016.rotation_euler = (-1.344e-07, 1.571, 0.0)
ob_cube_016.scale = (0.7339, 0.7339, 0.5325)
ob_cube_016.lock_rotations_4d = False
ob_cube_016.empty_display_type = 'ARROWS'
ob_cube_016.lineart.crease_threshold = 0.0
ob_plane_004.location = (5.401, 0.0, 9.234)
ob_plane_004.scale = (1.0, 1.0, 1.25)
ob_cube_018.location = (6.371, 0.0, 8.052)
ob_cube_018.lock_rotations_4d = False
ob_cube_018.empty_display_type = 'ARROWS'
ob_cube_018.lineart.crease_threshold = 0.0
ob_cube_019.location = (5.764, 0.0, 8.135)
ob_cube_019.rotation_euler = (0.0, -0.0, 1.571)
ob_cube_019.scale = (0.7509, 0.7509, 0.9423)
ob_cube_019.lock_rotations_4d = False
ob_cube_019.empty_display_type = 'ARROWS'
ob_cube_019.lineart.crease_threshold = 0.0
ob_cube_020.location = (4.966, 0.0, 10.33)
ob_cube_020.rotation_euler = (-3.821e-15, -3.142, 1.571)
ob_cube_020.scale = (0.7509, 0.7509, 0.9328)
ob_cube_020.lock_rotations_4d = False
ob_cube_020.empty_display_type = 'ARROWS'
ob_cube_020.lineart.crease_threshold = 0.0
ob_cube_021.location = (5.065, -4.902e-09, 9.992)
ob_cube_021.rotation_euler = (-1.344e-07, 1.571, 0.0)
ob_cube_021.scale = (0.7339, 0.7339, 0.7339)
ob_cube_021.lock_rotations_4d = False
ob_cube_021.empty_display_type = 'ARROWS'
ob_cube_021.lineart.crease_threshold = 0.0
ob_plane_005.location = (5.401, -0.05209, 9.267)
ob_plane_005.scale = (1.0, 1.0, 0.7806)
ob_cube_022.location = (5.065, -4.902e-09, 8.56)
ob_cube_022.rotation_euler = (-1.344e-07, 1.571, 0.0)
ob_cube_022.scale = (0.7339, 0.7339, 0.7339)
ob_cube_022.lock_rotations_4d = False
ob_cube_022.empty_display_type = 'ARROWS'
ob_cube_022.lineart.crease_threshold = 0.0
ob_cube_023.location = (4.39, -4.902e-09, 9.709)
ob_cube_023.rotation_euler = (-1.344e-07, 1.571, 0.0)
ob_cube_023.scale = (0.7339, 0.7339, 0.6332)
ob_cube_023.lock_rotations_4d = False
ob_cube_023.empty_display_type = 'ARROWS'
ob_cube_023.lineart.crease_threshold = 0.0
ob_cube_024.location = (5.917, -9.865e-08, 10.41)
ob_cube_024.rotation_euler = (-1.908e-07, 2.366, 5.646e-08)
ob_cube_024.scale = (0.76, 0.7339, 0.6566)
ob_cube_024.lock_rotations_4d = False
ob_cube_024.empty_display_type = 'ARROWS'
ob_cube_024.lineart.crease_threshold = 0.0
ob_cube_025.location = (5.831, 4.105e-08, 9.367)
ob_cube_025.rotation_euler = (-1.352e-07, 1.571, 8.43e-10)
ob_cube_025.scale = (0.76, 0.7339, 0.6566)
ob_cube_025.lock_rotations_4d = False
ob_cube_025.empty_display_type = 'ARROWS'
ob_cube_025.lineart.crease_threshold = 0.0
ob_cube_026.location = (5.73, 0.0259, 8.086)
ob_cube_026.rotation_euler = (-2.106e-07, 1.038, -3.664e-08)
ob_cube_026.scale = (0.8375, 0.7339, 0.8349)
ob_cube_026.lock_rotations_4d = False
ob_cube_026.empty_display_type = 'ARROWS'
ob_cube_026.lineart.crease_threshold = 0.0
ob_plane_006.location = (2.508, 0.0, 9.234)
ob_plane_006.scale = (1.0, 1.0, 1.25)
ob_cube_027.location = (3.477, 0.0, 8.052)
ob_cube_027.lock_rotations_4d = False
ob_cube_027.empty_display_type = 'ARROWS'
ob_cube_027.lineart.crease_threshold = 0.0
ob_cube_028.location = (1.575, -1.324e-08, 8.151)
ob_cube_028.rotation_euler = (0.4408, -3.24e-08, 1.571)
ob_cube_028.scale = (1.0, 1.022, 1.095)
ob_cube_028.lock_rotations_4d = False
ob_cube_028.empty_display_type = 'ARROWS'
ob_cube_028.lineart.crease_threshold = 0.0
ob_plane_007.location = (-1.065, 0.0, 9.234)
ob_plane_007.scale = (1.0, 1.0, 1.25)
ob_cube_029.location = (-0.09562, 0.0, 8.052)
ob_cube_029.lock_rotations_4d = False
ob_cube_029.empty_display_type = 'ARROWS'
ob_cube_029.lineart.crease_threshold = 0.0
ob_cube_030.location = (-0.6839, -4.412e-09, 8.085)
ob_cube_030.rotation_euler = (-0.4943, -3.907e-08, 1.571)
ob_cube_030.scale = (1.0, 1.036, 1.145)
ob_cube_030.lock_rotations_4d = False
ob_cube_030.empty_display_type = 'ARROWS'
ob_cube_030.lineart.crease_threshold = 0.0
ob_plane_008.location = (7.406, 0.0, 13.96)
ob_plane_008.scale = (1.0, 1.0, 1.25)
ob_cube_004.location = (8.376, 0.0, 12.78)
ob_cube_004.lock_rotations_4d = False
ob_cube_004.empty_display_type = 'ARROWS'
ob_cube_004.lineart.crease_threshold = 0.0
ob_cube_068.location = (7.769, 0.0, 12.86)
ob_cube_068.rotation_euler = (0.0, -0.0, 1.571)
ob_cube_068.scale = (0.7509, 0.7509, 0.9423)
ob_cube_068.lock_rotations_4d = False
ob_cube_068.empty_display_type = 'ARROWS'
ob_cube_068.lineart.crease_threshold = 0.0
ob_cube_069.location = (6.971, 0.0, 15.05)
ob_cube_069.rotation_euler = (-3.821e-15, -3.142, 1.571)
ob_cube_069.scale = (0.7509, 0.7509, 0.9328)
ob_cube_069.lock_rotations_4d = False
ob_cube_069.empty_display_type = 'ARROWS'
ob_cube_069.lineart.crease_threshold = 0.0
ob_cube_070.location = (7.069, -4.902e-09, 14.72)
ob_cube_070.rotation_euler = (-1.344e-07, 1.571, 0.0)
ob_cube_070.scale = (0.7339, 0.7339, 0.7339)
ob_cube_070.lock_rotations_4d = False
ob_cube_070.empty_display_type = 'ARROWS'
ob_cube_070.lineart.crease_threshold = 0.0
ob_plane_009.location = (7.406, -0.05209, 13.99)
ob_plane_009.scale = (1.0, 1.0, 0.7806)
ob_cube_071.location = (7.069, -4.902e-09, 13.29)
ob_cube_071.rotation_euler = (-1.344e-07, 1.571, 0.0)
ob_cube_071.scale = (0.7339, 0.7339, 0.7339)
ob_cube_071.lock_rotations_4d = False
ob_cube_071.empty_display_type = 'ARROWS'
ob_cube_071.lineart.crease_threshold = 0.0
ob_cube_072.location = (6.395, -4.902e-09, 14.44)
ob_cube_072.rotation_euler = (-1.344e-07, 1.571, 0.0)
ob_cube_072.scale = (0.7339, 0.7339, 0.6332)
ob_cube_072.lock_rotations_4d = False
ob_cube_072.empty_display_type = 'ARROWS'
ob_cube_072.lineart.crease_threshold = 0.0
ob_cube_073.location = (7.804, 1.783e-07, 13.07)
ob_cube_073.rotation_euler = (-1.344e-07, 1.571, 0.0)
ob_cube_073.scale = (0.7339, 0.7339, 0.5325)
ob_cube_073.lock_rotations_4d = False
ob_cube_073.empty_display_type = 'ARROWS'
ob_cube_073.lineart.crease_threshold = 0.0
ob_plane_010.location = (5.401, 0.0, 13.96)
ob_plane_010.scale = (1.0, 1.0, 1.25)
ob_cube_074.location = (6.371, 0.0, 12.78)
ob_cube_074.lock_rotations_4d = False
ob_cube_074.empty_display_type = 'ARROWS'
ob_cube_074.lineart.crease_threshold = 0.0
ob_cube_075.location = (5.764, 0.0, 12.86)
ob_cube_075.rotation_euler = (0.0, -0.0, 1.571)
ob_cube_075.scale = (0.7509, 0.7509, 0.9423)
ob_cube_075.lock_rotations_4d = False
ob_cube_075.empty_display_type = 'ARROWS'
ob_cube_075.lineart.crease_threshold = 0.0
ob_cube_076.location = (4.966, 0.0, 15.05)
ob_cube_076.rotation_euler = (-3.821e-15, -3.142, 1.571)
ob_cube_076.scale = (0.7509, 0.7509, 0.9328)
ob_cube_076.lock_rotations_4d = False
ob_cube_076.empty_display_type = 'ARROWS'
ob_cube_076.lineart.crease_threshold = 0.0
ob_cube_077.location = (5.065, -4.902e-09, 14.72)
ob_cube_077.rotation_euler = (-1.344e-07, 1.571, 0.0)
ob_cube_077.scale = (0.7339, 0.7339, 0.7339)
ob_cube_077.lock_rotations_4d = False
ob_cube_077.empty_display_type = 'ARROWS'
ob_cube_077.lineart.crease_threshold = 0.0
ob_plane_011.location = (5.401, -0.05209, 13.99)
ob_plane_011.scale = (1.0, 1.0, 0.7806)
ob_cube_078.location = (5.065, -4.902e-09, 13.29)
ob_cube_078.rotation_euler = (-1.344e-07, 1.571, 0.0)
ob_cube_078.scale = (0.7339, 0.7339, 0.7339)
ob_cube_078.lock_rotations_4d = False
ob_cube_078.empty_display_type = 'ARROWS'
ob_cube_078.lineart.crease_threshold = 0.0
ob_cube_079.location = (4.39, -4.902e-09, 14.44)
ob_cube_079.rotation_euler = (-1.344e-07, 1.571, 0.0)
ob_cube_079.scale = (0.7339, 0.7339, 0.6332)
ob_cube_079.lock_rotations_4d = False
ob_cube_079.empty_display_type = 'ARROWS'
ob_cube_079.lineart.crease_threshold = 0.0
ob_cube_080.location = (5.917, -9.865e-08, 15.13)
ob_cube_080.rotation_euler = (-1.908e-07, 2.366, 5.646e-08)
ob_cube_080.scale = (0.76, 0.7339, 0.6566)
ob_cube_080.lock_rotations_4d = False
ob_cube_080.empty_display_type = 'ARROWS'
ob_cube_080.lineart.crease_threshold = 0.0
ob_cube_081.location = (5.831, 4.105e-08, 14.09)
ob_cube_081.rotation_euler = (-1.352e-07, 1.571, 8.43e-10)
ob_cube_081.scale = (0.76, 0.7339, 0.6566)
ob_cube_081.lock_rotations_4d = False
ob_cube_081.empty_display_type = 'ARROWS'
ob_cube_081.lineart.crease_threshold = 0.0
ob_cube_082.location = (5.73, 0.0259, 12.81)
ob_cube_082.rotation_euler = (-2.106e-07, 1.038, -3.664e-08)
ob_cube_082.scale = (0.8375, 0.7339, 0.8349)
ob_cube_082.lock_rotations_4d = False
ob_cube_082.empty_display_type = 'ARROWS'
ob_cube_082.lineart.crease_threshold = 0.0
ob_plane_012.location = (3.4, 0.0, 13.96)
ob_plane_012.scale = (1.0, 1.0, 1.25)
ob_cube_083.location = (4.369, 0.0, 12.78)
ob_cube_083.lock_rotations_4d = False
ob_cube_083.empty_display_type = 'ARROWS'
ob_cube_083.lineart.crease_threshold = 0.0
ob_cube_084.location = (2.467, -1.324e-08, 12.88)
ob_cube_084.rotation_euler = (0.4408, -3.24e-08, 1.571)
ob_cube_084.scale = (1.0, 1.022, 1.095)
ob_cube_084.lock_rotations_4d = False
ob_cube_084.empty_display_type = 'ARROWS'
ob_cube_084.lineart.crease_threshold = 0.0
ob_cube_033.location = (-5.729, 0.02131, 0.3367)
_m = ob_cube_033.modifiers.new('Bevel', 'BEVEL')
_m.width = 0.02
_m.width_pct = 0.02
ob_cube_034.location = (-5.965, -0.02126, 0.9885)
ob_cube_034.rotation_euler = (1.571, -0.0, 0.0)
_m = ob_cube_034.modifiers.new('Bevel', 'BEVEL')
_m.width = 0.03
_m.width_pct = 0.03
ob_cube_035.location = (-5.687, -0.02126, 1.459)
_m = ob_cube_035.modifiers.new('Bevel', 'BEVEL')
_m.width = 0.02
_m.width_pct = 0.02
ob_cube_036.location = (-6.197, 0.02131, 0.3351)
ob_cube_036.rotation_euler = (6.283, -1.571, 0.0)
ob_cube_036.scale = (1.15, 1.0, 1.0)
_m = ob_cube_036.modifiers.new('Bevel', 'BEVEL')
_m.width = 0.02
_m.width_pct = 0.02
ob_cube_037.location = (-6.743, 7.631e-08, 0.3304)
ob_cube_037.rotation_euler = (0.0, -0.0, 3.142)
ob_cube_037.scale = (1.225, 1.0, 1.0)
_m = ob_cube_037.modifiers.new('Bevel', 'BEVEL')
_m.width = 0.02
_m.width_pct = 0.02
ob_cube_038.location = (-6.829, -3.934e-08, 1.224)
ob_cube_038.rotation_euler = (-1.344e-07, 1.571, 0.0)
ob_cube_038.scale = (1.0, 1.0, 0.9384)
_m = ob_cube_038.modifiers.new('Bevel', 'BEVEL')
_m.width = 0.03
_m.width_pct = 0.03
ob_cube_039.location = (-6.387, -9.18e-08, 1.639)
ob_cube_039.rotation_euler = (3.142, -1.571, 0.0)
ob_cube_039.scale = (1.15, 1.0, 1.0)
_m = ob_cube_039.modifiers.new('Bevel', 'BEVEL')
_m.width = 0.02
_m.width_pct = 0.02
ob_cube_040.location = (-6.108, 0.02131, 1.639)
ob_cube_040.rotation_euler = (-3.142, 1.571, 0.0)
ob_cube_040.scale = (1.15, 1.0, 1.0)
_m = ob_cube_040.modifiers.new('Bevel', 'BEVEL')
_m.width = 0.02
_m.width_pct = 0.02
ob_cube_041.location = (-6.552, -0.02126, 2.228)
ob_cube_041.rotation_euler = (-3.142, 3.142, -1.344e-07)
ob_cube_041.scale = (1.046, 1.0, 0.8119)
_m = ob_cube_041.modifiers.new('Bevel', 'BEVEL')
_m.width = 0.03
_m.width_pct = 0.03
ob_cube_042.location = (-6.831, -1.23e-07, 1.871)
ob_cube_042.scale = (1.096, 1.0, 0.5883)
_m = ob_cube_042.modifiers.new('Bevel', 'BEVEL')
_m.width = 0.02
_m.width_pct = 0.02
ob_cube_043.location = (-5.678, -1.492e-07, 2.042)
ob_cube_043.rotation_euler = (-1.344e-07, 1.571, 0.0)
ob_cube_043.scale = (0.7931, 1.0, 0.8755)
_m = ob_cube_043.modifiers.new('Bevel', 'BEVEL')
_m.width = 0.03
_m.width_pct = 0.03
ob_cube_031.location = (-5.309, 1.071e-06, 0.07801)
ob_cube_031.lock_rotations_4d = False
ob_cube_031.empty_display_type = 'ARROWS'
ob_cube_031.lineart.crease_threshold = 0.0
ob_cube_032.location = (1.405, 0.02131, 0.9518)
ob_cube_032.scale = (0.9196, 1.0, 1.0)
_m = ob_cube_032.modifiers.new('Bevel', 'BEVEL')
_m.width = 0.02
_m.width_pct = 0.02
ob_cube_044.location = (0.04744, 0.2731, 0.9885)
ob_cube_044.rotation_euler = (1.571, -0.0, 1.571)
ob_cube_044.scale = (1.0, 1.0, 1.111)
_m = ob_cube_044.modifiers.new('Bevel', 'BEVEL')
_m.width = 0.03
_m.width_pct = 0.03
ob_cube_045.location = (0.9234, -0.02126, 2.354)
_m = ob_cube_045.modifiers.new('Bevel', 'BEVEL')
_m.width = 0.02
_m.width_pct = 0.02
ob_cube_046.location = (0.9615, 0.02131, 0.9413)
ob_cube_046.rotation_euler = (6.283, -1.571, 0.0)
ob_cube_046.scale = (1.15, 1.0, 1.0)
_m = ob_cube_046.modifiers.new('Bevel', 'BEVEL')
_m.width = 0.02
_m.width_pct = 0.02
ob_cube_047.location = (0.05339, 0.05026, 0.3304)
ob_cube_047.rotation_euler = (0.0, -0.0, 4.712)
ob_cube_047.scale = (1.225, 1.086, 1.0)
_m = ob_cube_047.modifiers.new('Bevel', 'BEVEL')
_m.width = 0.02
_m.width_pct = 0.02
ob_cube_049.location = (0.7835, -9.35e-08, 1.651)
ob_cube_049.rotation_euler = (3.142, -1.571, 0.0)
ob_cube_049.scale = (1.15, 1.0, 1.0)
_m = ob_cube_049.modifiers.new('Bevel', 'BEVEL')
_m.width = 0.02
_m.width_pct = 0.02
ob_cube_050.location = (-0.08854, 0.02131, 2.002)
ob_cube_050.rotation_euler = (-3.142, 1.571, 0.0)
ob_cube_050.scale = (1.779, 1.0, 1.337)
_m = ob_cube_050.modifiers.new('Bevel', 'BEVEL')
_m.width = 0.02
_m.width_pct = 0.02
ob_cube_051.location = (0.3654, -0.02126, 1.911)
ob_cube_051.rotation_euler = (-3.142, 4.712, 0.0)
ob_cube_051.scale = (1.046, 1.0, 0.8119)
_m = ob_cube_051.modifiers.new('Bevel', 'BEVEL')
_m.width = 0.03
_m.width_pct = 0.03
ob_cube_052.location = (-0.1046, -6.176e-08, 1.415)
ob_cube_052.scale = (0.7015, 1.0, 0.5883)
_m = ob_cube_052.modifiers.new('Bevel', 'BEVEL')
_m.width = 0.02
_m.width_pct = 0.02
ob_cube_053.location = (1.091, 8.31e-08, 0.3129)
ob_cube_053.rotation_euler = (-2.687e-07, 3.142, 1.344e-07)
ob_cube_053.scale = (1.171, 1.0, 0.8755)
_m = ob_cube_053.modifiers.new('Bevel', 'BEVEL')
_m.width = 0.03
_m.width_pct = 0.03
ob_cube_054.location = (1.818, 1.071e-06, 0.07801)
ob_cube_054.lock_rotations_4d = False
ob_cube_054.empty_display_type = 'ARROWS'
ob_cube_054.lineart.crease_threshold = 0.0
ob_cube_048.location = (0.9171, -0.02126, 2.088)
ob_cube_048.scale = (1.0, 1.0, 0.92)
_m = ob_cube_048.modifiers.new('Bevel', 'BEVEL')
_m.width = 0.02
_m.width_pct = 0.02
ob_cube_055.location = (1.321, -9.955e-08, 1.639)
ob_cube_055.rotation_euler = (0.0, -0.0, 3.142)
ob_cube_055.scale = (1.18, 1.0, 0.966)
_m = ob_cube_055.modifiers.new('Bevel', 'BEVEL')
_m.width = 0.02
_m.width_pct = 0.02
ob_cube_056.location = (1.452, -1.787e-07, 2.215)
ob_cube_056.rotation_euler = (-3.142, -1.571, 6.283)
ob_cube_056.scale = (0.7623, 1.0, 0.7806)
_m = ob_cube_056.modifiers.new('Bevel', 'BEVEL')
_m.width = 0.02
_m.width_pct = 0.02
ob_cube_057.location = (0.6136, -0.02126, 0.9646)
ob_cube_057.rotation_euler = (1576.0, -4.371e-08, 1.571)
ob_cube_057.scale = (1.0, 1.0, 1.326)
_m = ob_cube_057.modifiers.new('Bevel', 'BEVEL')
_m.width = 0.02
_m.width_pct = 0.02
ob_cube_058.location = (0.08392, 0.8676, 2.158)
ob_cube_058.rotation_euler = (-1.571, 2.327e-12, 1.571)
ob_cube_058.scale = (0.9065, 1.0, 1.0)
_m = ob_cube_058.modifiers.new('Bevel', 'BEVEL')
_m.width = 0.03
_m.width_pct = 0.03
ob_cube_059.location = (-0.1046, 1.166, 0.7689)
ob_cube_059.scale = (0.7015, 1.0, 0.5883)
_m = ob_cube_059.modifiers.new('Bevel', 'BEVEL')
_m.width = 0.02
_m.width_pct = 0.02
ob_cube_060.location = (0.1016, 1.16, 1.248)
ob_cube_060.rotation_euler = (1.571, 1.571, 6.283)
ob_cube_060.scale = (1.225, 1.0, 1.0)
_m = ob_cube_060.modifiers.new('Bevel', 'BEVEL')
_m.width = 0.02
_m.width_pct = 0.02
ob_cube_061.location = (0.1016, 0.5951, 1.571)
ob_cube_061.rotation_euler = (0.0, -0.0, 4.712)
ob_cube_061.scale = (0.7531, 1.0, 0.7854)
_m = ob_cube_061.modifiers.new('Bevel', 'BEVEL')
_m.width = 0.02
_m.width_pct = 0.02
ob_cube_062.location = (0.08392, 1.052, 0.3418)
ob_cube_062.rotation_euler = (-1.571, 2.327e-12, 1.571)
ob_cube_062.scale = (1.093, 0.8986, 1.0)
_m = ob_cube_062.modifiers.new('Bevel', 'BEVEL')
_m.width = 0.03
_m.width_pct = 0.03
ob_cube_063.location = (-0.1046, 1.582, 1.006)
ob_cube_063.rotation_euler = (1.571, -0.0, 0.0)
ob_cube_063.scale = (0.7015, 1.0, 0.5883)
_m = ob_cube_063.modifiers.new('Bevel', 'BEVEL')
_m.width = 0.02
_m.width_pct = 0.02
ob_cube_064.location = (-0.1046, 1.582, 1.672)
ob_cube_064.rotation_euler = (1.571, -0.0, 3.142)
ob_cube_064.scale = (0.7015, 1.0, 0.5883)
_m = ob_cube_064.modifiers.new('Bevel', 'BEVEL')
_m.width = 0.02
_m.width_pct = 0.02
ob_cube_065.location = (-0.1046, 1.175, 1.741)
ob_cube_065.rotation_euler = (-3.142, -2.849e-14, 3.142)
ob_cube_065.scale = (0.7015, 1.0, 0.5883)
_m = ob_cube_065.modifiers.new('Bevel', 'BEVEL')
_m.width = 0.02
_m.width_pct = 0.02
ob_cube_066.location = (-0.1046, 1.437, 2.148)
ob_cube_066.rotation_euler = (1.571, -0.0, 3.142)
ob_cube_066.scale = (0.7015, 0.9511, 0.4463)
_m = ob_cube_066.modifiers.new('Bevel', 'BEVEL')
_m.width = 0.02
_m.width_pct = 0.02
ob_cube_067.location = (-0.1046, 1.583, 2.256)
ob_cube_067.rotation_euler = (1.571, -0.0, 3.142)
ob_cube_067.scale = (0.7015, 0.8205, 0.5617)
_m = ob_cube_067.modifiers.new('Bevel', 'BEVEL')
_m.width = 0.02
_m.width_pct = 0.02

# ---- collection membership
col_collection.objects.link(ob_light)
col_collection.objects.link(ob_camera)
col_beams.objects.link(ob_cube)
col_beams.objects.link(ob_cube_001)
col_beams.objects.link(ob_cube_002)
col_beams.objects.link(ob_cube_085)
col_beams.objects.link(ob_cube_086)
col_plaster_wall_modules.objects.link(ob_plane)
col_plaster_wall_modules.objects.link(ob_cube_003)
col_plaster_wall_modules.objects.link(ob_cube_005)
col_plaster_wall_modules.objects.link(ob_cube_006)
col_plaster_wall_modules.objects.link(ob_cube_007)
col_plaster_wall_modules.objects.link(ob_cube_008)
col_plaster_wall_modules.objects.link(ob_cube_009)
col_plaster_wall_modules.objects.link(ob_cube_010)
col_plaster_wall_modules.objects.link(ob_plane_001)
col_plaster_wall_modules.objects.link(ob_plane_002)
col_plaster_wall_modules.objects.link(ob_cube_011)
col_plaster_wall_modules.objects.link(ob_cube_013)
col_plaster_wall_modules.objects.link(ob_cube_014)
col_plaster_wall_modules.objects.link(ob_cube_017)
col_plaster_wall_modules.objects.link(ob_plane_003)
col_plaster_wall_modules.objects.link(ob_cube_012)
col_plaster_wall_modules.objects.link(ob_cube_015)
col_plaster_wall_modules.objects.link(ob_cube_016)
col_plaster_wall_modules.objects.link(ob_plane_004)
col_plaster_wall_modules.objects.link(ob_cube_018)
col_plaster_wall_modules.objects.link(ob_cube_019)
col_plaster_wall_modules.objects.link(ob_cube_020)
col_plaster_wall_modules.objects.link(ob_cube_021)
col_plaster_wall_modules.objects.link(ob_plane_005)
col_plaster_wall_modules.objects.link(ob_cube_022)
col_plaster_wall_modules.objects.link(ob_cube_023)
col_plaster_wall_modules.objects.link(ob_cube_024)
col_plaster_wall_modules.objects.link(ob_cube_025)
col_plaster_wall_modules.objects.link(ob_cube_026)
col_plaster_wall_modules.objects.link(ob_plane_006)
col_plaster_wall_modules.objects.link(ob_cube_027)
col_plaster_wall_modules.objects.link(ob_cube_028)
col_plaster_wall_modules.objects.link(ob_plane_007)
col_plaster_wall_modules.objects.link(ob_cube_029)
col_plaster_wall_modules.objects.link(ob_cube_030)
col_plaster_wall_modules.objects.link(ob_plane_008)
col_plaster_wall_modules.objects.link(ob_cube_004)
col_plaster_wall_modules.objects.link(ob_cube_068)
col_plaster_wall_modules.objects.link(ob_cube_069)
col_plaster_wall_modules.objects.link(ob_cube_070)
col_plaster_wall_modules.objects.link(ob_plane_009)
col_plaster_wall_modules.objects.link(ob_cube_071)
col_plaster_wall_modules.objects.link(ob_cube_072)
col_plaster_wall_modules.objects.link(ob_cube_073)
col_plaster_wall_modules.objects.link(ob_plane_010)
col_plaster_wall_modules.objects.link(ob_cube_074)
col_plaster_wall_modules.objects.link(ob_cube_075)
col_plaster_wall_modules.objects.link(ob_cube_076)
col_plaster_wall_modules.objects.link(ob_cube_077)
col_plaster_wall_modules.objects.link(ob_plane_011)
col_plaster_wall_modules.objects.link(ob_cube_078)
col_plaster_wall_modules.objects.link(ob_cube_079)
col_plaster_wall_modules.objects.link(ob_cube_080)
col_plaster_wall_modules.objects.link(ob_cube_081)
col_plaster_wall_modules.objects.link(ob_cube_082)
col_plaster_wall_modules.objects.link(ob_plane_012)
col_plaster_wall_modules.objects.link(ob_cube_083)
col_plaster_wall_modules.objects.link(ob_cube_084)
col_stone_walls.objects.link(ob_cube_033)
col_stone_walls.objects.link(ob_cube_034)
col_stone_walls.objects.link(ob_cube_035)
col_stone_walls.objects.link(ob_cube_036)
col_stone_walls.objects.link(ob_cube_037)
col_stone_walls.objects.link(ob_cube_038)
col_stone_walls.objects.link(ob_cube_039)
col_stone_walls.objects.link(ob_cube_040)
col_stone_walls.objects.link(ob_cube_041)
col_stone_walls.objects.link(ob_cube_042)
col_stone_walls.objects.link(ob_cube_043)
col_stone_walls.objects.link(ob_cube_031)
col_stone_walls.objects.link(ob_cube_032)
col_stone_walls.objects.link(ob_cube_044)
col_stone_walls.objects.link(ob_cube_045)
col_stone_walls.objects.link(ob_cube_046)
col_stone_walls.objects.link(ob_cube_047)
col_stone_walls.objects.link(ob_cube_049)
col_stone_walls.objects.link(ob_cube_050)
col_stone_walls.objects.link(ob_cube_051)
col_stone_walls.objects.link(ob_cube_052)
col_stone_walls.objects.link(ob_cube_053)
col_stone_walls.objects.link(ob_cube_054)
col_stone_walls.objects.link(ob_cube_048)
col_stone_walls.objects.link(ob_cube_055)
col_stone_walls.objects.link(ob_cube_056)
col_stone_walls.objects.link(ob_cube_057)
col_stone_walls.objects.link(ob_cube_058)
col_stone_walls.objects.link(ob_cube_059)
col_stone_walls.objects.link(ob_cube_060)
col_stone_walls.objects.link(ob_cube_061)
col_stone_walls.objects.link(ob_cube_062)
col_stone_walls.objects.link(ob_cube_063)
col_stone_walls.objects.link(ob_cube_064)
col_stone_walls.objects.link(ob_cube_065)
col_stone_walls.objects.link(ob_cube_066)
col_stone_walls.objects.link(ob_cube_067)

# ---- scene / render settings (as saved in the file)
scene.camera = ob_camera
scene.frame_start = 1; scene.frame_end = 250; scene.frame_set(1)
scene.render.engine = 'BLENDER_EEVEE_NEXT'
bpy.context.view_layer.update()
